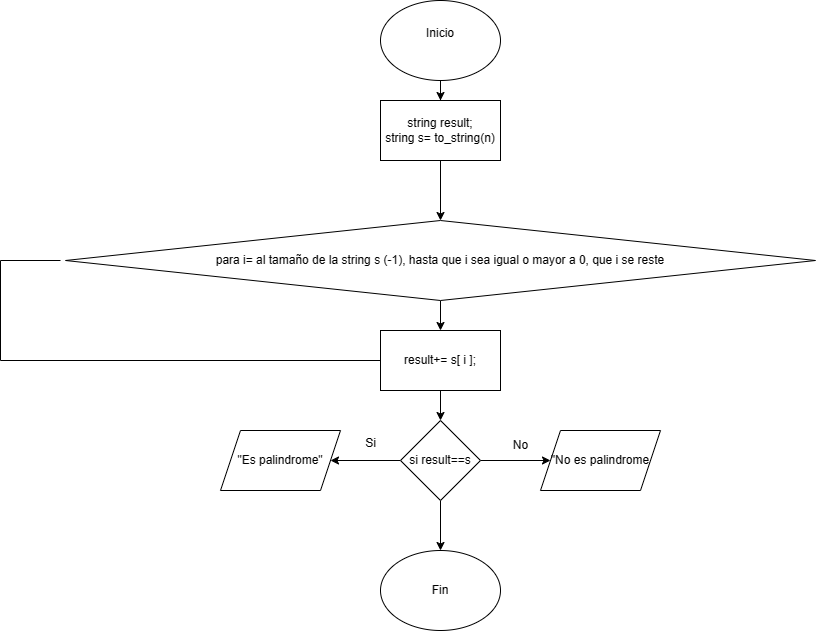

The diagram above was exported from draw.io. Its source (the exported page's mxGraphModel, read from the mxfile embedded in the PNG):
<mxGraphModel dx="1823" dy="490" grid="1" gridSize="10" guides="1" tooltips="1" connect="1" arrows="1" fold="1" page="1" pageScale="1" pageWidth="827" pageHeight="1169" math="0" shadow="0">
  <root>
    <mxCell id="WIyWlLk6GJQsqaUBKTNV-0" />
    <mxCell id="WIyWlLk6GJQsqaUBKTNV-1" parent="WIyWlLk6GJQsqaUBKTNV-0" />
    <mxCell id="OJ9uE-TkIqBgV20Bw0hJ-244" value="" style="edgeStyle=orthogonalEdgeStyle;rounded=0;orthogonalLoop=1;jettySize=auto;html=1;" edge="1" parent="WIyWlLk6GJQsqaUBKTNV-1" source="OJ9uE-TkIqBgV20Bw0hJ-0" target="OJ9uE-TkIqBgV20Bw0hJ-243">
      <mxGeometry relative="1" as="geometry" />
    </mxCell>
    <mxCell id="OJ9uE-TkIqBgV20Bw0hJ-0" value="Inicio&lt;div&gt;&lt;br&gt;&lt;/div&gt;" style="ellipse;whiteSpace=wrap;html=1;" vertex="1" parent="WIyWlLk6GJQsqaUBKTNV-1">
      <mxGeometry x="300" y="130" width="120" height="80" as="geometry" />
    </mxCell>
    <mxCell id="OJ9uE-TkIqBgV20Bw0hJ-46" value="Fin" style="ellipse;whiteSpace=wrap;html=1;" vertex="1" parent="WIyWlLk6GJQsqaUBKTNV-1">
      <mxGeometry x="300" y="680" width="120" height="80" as="geometry" />
    </mxCell>
    <mxCell id="OJ9uE-TkIqBgV20Bw0hJ-246" value="" style="edgeStyle=orthogonalEdgeStyle;rounded=0;orthogonalLoop=1;jettySize=auto;html=1;" edge="1" parent="WIyWlLk6GJQsqaUBKTNV-1" source="OJ9uE-TkIqBgV20Bw0hJ-243" target="OJ9uE-TkIqBgV20Bw0hJ-245">
      <mxGeometry relative="1" as="geometry" />
    </mxCell>
    <mxCell id="OJ9uE-TkIqBgV20Bw0hJ-243" value="string result;&lt;div&gt;string s= to_string(n)&lt;/div&gt;" style="whiteSpace=wrap;html=1;" vertex="1" parent="WIyWlLk6GJQsqaUBKTNV-1">
      <mxGeometry x="300" y="230" width="120" height="60" as="geometry" />
    </mxCell>
    <mxCell id="OJ9uE-TkIqBgV20Bw0hJ-248" value="" style="edgeStyle=orthogonalEdgeStyle;rounded=0;orthogonalLoop=1;jettySize=auto;html=1;" edge="1" parent="WIyWlLk6GJQsqaUBKTNV-1" source="OJ9uE-TkIqBgV20Bw0hJ-245" target="OJ9uE-TkIqBgV20Bw0hJ-247">
      <mxGeometry relative="1" as="geometry" />
    </mxCell>
    <mxCell id="OJ9uE-TkIqBgV20Bw0hJ-245" value="para i= al tamaño de la string s (-1), hasta que i sea igual o mayor a 0, que i se reste" style="rhombus;whiteSpace=wrap;html=1;" vertex="1" parent="WIyWlLk6GJQsqaUBKTNV-1">
      <mxGeometry x="-15" y="350" width="750" height="80" as="geometry" />
    </mxCell>
    <mxCell id="OJ9uE-TkIqBgV20Bw0hJ-253" value="" style="edgeStyle=orthogonalEdgeStyle;rounded=0;orthogonalLoop=1;jettySize=auto;html=1;" edge="1" parent="WIyWlLk6GJQsqaUBKTNV-1" source="OJ9uE-TkIqBgV20Bw0hJ-247" target="OJ9uE-TkIqBgV20Bw0hJ-252">
      <mxGeometry relative="1" as="geometry" />
    </mxCell>
    <mxCell id="OJ9uE-TkIqBgV20Bw0hJ-247" value="result+= s[ i ];" style="whiteSpace=wrap;html=1;" vertex="1" parent="WIyWlLk6GJQsqaUBKTNV-1">
      <mxGeometry x="300" y="460" width="120" height="60" as="geometry" />
    </mxCell>
    <mxCell id="OJ9uE-TkIqBgV20Bw0hJ-249" value="" style="endArrow=none;html=1;rounded=0;" edge="1" parent="WIyWlLk6GJQsqaUBKTNV-1">
      <mxGeometry width="50" height="50" relative="1" as="geometry">
        <mxPoint x="-80" y="490" as="sourcePoint" />
        <mxPoint x="300" y="490" as="targetPoint" />
      </mxGeometry>
    </mxCell>
    <mxCell id="OJ9uE-TkIqBgV20Bw0hJ-250" value="" style="endArrow=none;html=1;rounded=0;" edge="1" parent="WIyWlLk6GJQsqaUBKTNV-1">
      <mxGeometry width="50" height="50" relative="1" as="geometry">
        <mxPoint x="-80" y="490" as="sourcePoint" />
        <mxPoint x="-80" y="390" as="targetPoint" />
      </mxGeometry>
    </mxCell>
    <mxCell id="OJ9uE-TkIqBgV20Bw0hJ-251" value="" style="endArrow=none;html=1;rounded=0;" edge="1" parent="WIyWlLk6GJQsqaUBKTNV-1">
      <mxGeometry width="50" height="50" relative="1" as="geometry">
        <mxPoint x="-80" y="390" as="sourcePoint" />
        <mxPoint x="-20" y="390" as="targetPoint" />
      </mxGeometry>
    </mxCell>
    <mxCell id="OJ9uE-TkIqBgV20Bw0hJ-255" value="" style="edgeStyle=orthogonalEdgeStyle;rounded=0;orthogonalLoop=1;jettySize=auto;html=1;" edge="1" parent="WIyWlLk6GJQsqaUBKTNV-1" source="OJ9uE-TkIqBgV20Bw0hJ-252" target="OJ9uE-TkIqBgV20Bw0hJ-254">
      <mxGeometry relative="1" as="geometry" />
    </mxCell>
    <mxCell id="OJ9uE-TkIqBgV20Bw0hJ-257" value="" style="edgeStyle=orthogonalEdgeStyle;rounded=0;orthogonalLoop=1;jettySize=auto;html=1;" edge="1" parent="WIyWlLk6GJQsqaUBKTNV-1" source="OJ9uE-TkIqBgV20Bw0hJ-252" target="OJ9uE-TkIqBgV20Bw0hJ-256">
      <mxGeometry relative="1" as="geometry" />
    </mxCell>
    <mxCell id="OJ9uE-TkIqBgV20Bw0hJ-260" value="" style="edgeStyle=orthogonalEdgeStyle;rounded=0;orthogonalLoop=1;jettySize=auto;html=1;" edge="1" parent="WIyWlLk6GJQsqaUBKTNV-1" source="OJ9uE-TkIqBgV20Bw0hJ-252" target="OJ9uE-TkIqBgV20Bw0hJ-46">
      <mxGeometry relative="1" as="geometry" />
    </mxCell>
    <mxCell id="OJ9uE-TkIqBgV20Bw0hJ-252" value="si result==s" style="rhombus;whiteSpace=wrap;html=1;" vertex="1" parent="WIyWlLk6GJQsqaUBKTNV-1">
      <mxGeometry x="320" y="550" width="80" height="80" as="geometry" />
    </mxCell>
    <mxCell id="OJ9uE-TkIqBgV20Bw0hJ-254" value="&quot;Es palindrome&quot;" style="shape=parallelogram;perimeter=parallelogramPerimeter;whiteSpace=wrap;html=1;fixedSize=1;" vertex="1" parent="WIyWlLk6GJQsqaUBKTNV-1">
      <mxGeometry x="140" y="560" width="120" height="60" as="geometry" />
    </mxCell>
    <mxCell id="OJ9uE-TkIqBgV20Bw0hJ-256" value="&quot;No es palindrome" style="shape=parallelogram;perimeter=parallelogramPerimeter;whiteSpace=wrap;html=1;fixedSize=1;" vertex="1" parent="WIyWlLk6GJQsqaUBKTNV-1">
      <mxGeometry x="460" y="560" width="120" height="60" as="geometry" />
    </mxCell>
    <mxCell id="OJ9uE-TkIqBgV20Bw0hJ-258" value="Si" style="text;html=1;align=center;verticalAlign=middle;resizable=0;points=[];autosize=1;strokeColor=none;fillColor=none;" vertex="1" parent="WIyWlLk6GJQsqaUBKTNV-1">
      <mxGeometry x="275" y="558" width="30" height="30" as="geometry" />
    </mxCell>
    <mxCell id="OJ9uE-TkIqBgV20Bw0hJ-259" value="No" style="text;html=1;align=center;verticalAlign=middle;resizable=0;points=[];autosize=1;strokeColor=none;fillColor=none;" vertex="1" parent="WIyWlLk6GJQsqaUBKTNV-1">
      <mxGeometry x="420" y="560" width="40" height="30" as="geometry" />
    </mxCell>
  </root>
</mxGraphModel>